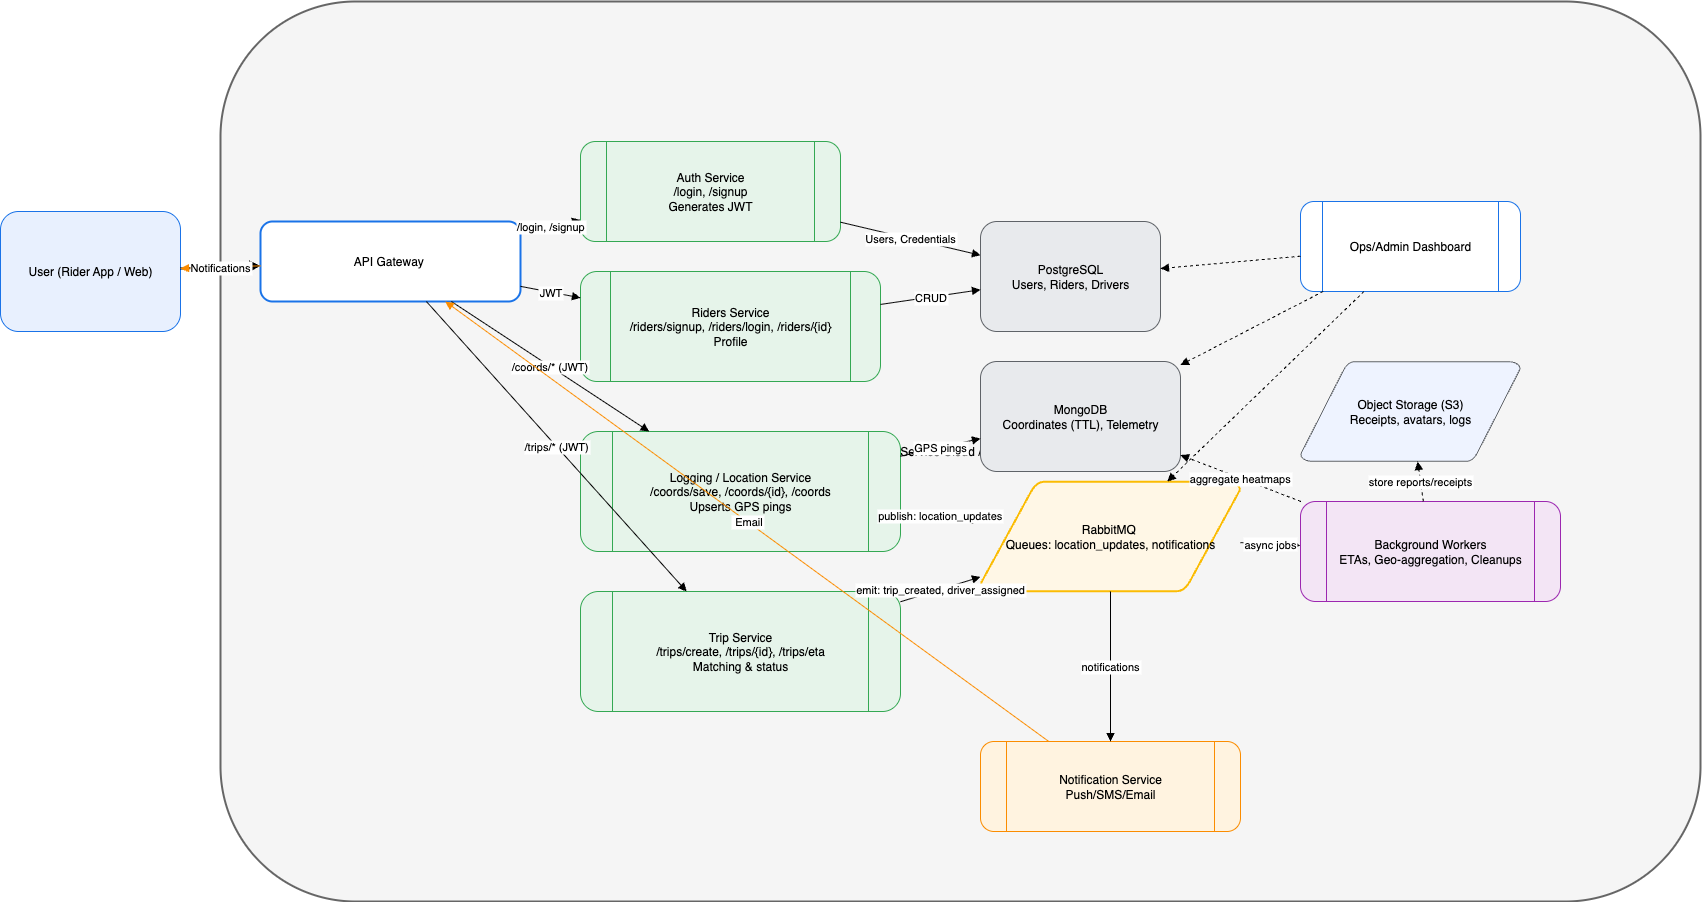

The diagram above was exported from draw.io. Its source (the exported page's mxGraphModel, read from the mxfile embedded in the PNG):
<mxGraphModel dx="1982" dy="1385" grid="1" gridSize="10" guides="1" tooltips="1" connect="1" arrows="1" fold="1" page="1" pageScale="1" pageWidth="827" pageHeight="1169" math="0" shadow="0">
  <root>
    <mxCell id="0" />
    <mxCell id="1" parent="0" />
    <mxCell id="FphVxCAUNZDmgt1Fg_e0-1" value="" style="rounded=1;whiteSpace=wrap;html=1;" parent="1" vertex="1">
      <mxGeometry x="350" y="430" width="120" height="60" as="geometry" />
    </mxCell>
    <mxCell id="Am5NesyP3IE6Vk3mOqcs-1" value="Cab-Service Cloud / K8s Cluster" style="rounded=1;whiteSpace=wrap;html=1;strokeWidth=2;dashed=0;fillColor=#f5f5f5;strokeColor=#666;" vertex="1" parent="1">
      <mxGeometry x="260" y="60" width="1480" height="900" as="geometry" />
    </mxCell>
    <mxCell id="Am5NesyP3IE6Vk3mOqcs-2" value="API Gateway&amp;nbsp;" style="rounded=1;whiteSpace=wrap;html=1;strokeColor=#1a73e8;fillColor=#ffffff;strokeWidth=2;" vertex="1" parent="Am5NesyP3IE6Vk3mOqcs-1">
      <mxGeometry x="40" y="220" width="260" height="80" as="geometry" />
    </mxCell>
    <mxCell id="Am5NesyP3IE6Vk3mOqcs-3" value="Auth Service&#10;/login, /signup&#10;Generates JWT" style="shape=process;rounded=1;whiteSpace=wrap;html=1;strokeColor=#34a853;fillColor=#e6f4ea;" vertex="1" parent="Am5NesyP3IE6Vk3mOqcs-1">
      <mxGeometry x="360" y="140" width="260" height="100" as="geometry" />
    </mxCell>
    <mxCell id="Am5NesyP3IE6Vk3mOqcs-4" value="Riders Service&lt;br&gt;/riders/signup, /riders/login, /riders/{id}&lt;br&gt;Profile" style="shape=process;rounded=1;whiteSpace=wrap;html=1;strokeColor=#34a853;fillColor=#e6f4ea;" vertex="1" parent="Am5NesyP3IE6Vk3mOqcs-1">
      <mxGeometry x="360" y="270" width="300" height="110" as="geometry" />
    </mxCell>
    <mxCell id="Am5NesyP3IE6Vk3mOqcs-5" value="Logging / Location Service&#10;/coords/save, /coords/{id}, /coords&#10;Upserts GPS pings" style="shape=process;rounded=1;whiteSpace=wrap;html=1;strokeColor=#34a853;fillColor=#e6f4ea;" vertex="1" parent="Am5NesyP3IE6Vk3mOqcs-1">
      <mxGeometry x="360" y="430" width="320" height="120" as="geometry" />
    </mxCell>
    <mxCell id="Am5NesyP3IE6Vk3mOqcs-6" value="Trip Service&#10;/trips/create, /trips/{id}, /trips/eta&#10;Matching &amp; status" style="shape=process;rounded=1;whiteSpace=wrap;html=1;strokeColor=#34a853;fillColor=#e6f4ea;" vertex="1" parent="Am5NesyP3IE6Vk3mOqcs-1">
      <mxGeometry x="360" y="590" width="320" height="120" as="geometry" />
    </mxCell>
    <mxCell id="Am5NesyP3IE6Vk3mOqcs-7" value="Notification Service&#10;Push/SMS/Email" style="shape=process;rounded=1;whiteSpace=wrap;html=1;strokeColor=#fb8c00;fillColor=#fff3e0;" vertex="1" parent="Am5NesyP3IE6Vk3mOqcs-1">
      <mxGeometry x="760" y="740" width="260" height="90" as="geometry" />
    </mxCell>
    <mxCell id="Am5NesyP3IE6Vk3mOqcs-8" value="RabbitMQ&amp;nbsp;&lt;br&gt;Queues: location_updates, notifications" style="shape=mxgraph.flowchart.data;rounded=1;whiteSpace=wrap;html=1;strokeColor=#fbbc04;fillColor=#fff7e6;strokeWidth=2;" vertex="1" parent="Am5NesyP3IE6Vk3mOqcs-1">
      <mxGeometry x="760" y="480" width="260" height="110" as="geometry" />
    </mxCell>
    <mxCell id="Am5NesyP3IE6Vk3mOqcs-9" value="PostgreSQL&#10;Users, Riders, Drivers" style="shape=mxgraph.basic.cylinder;html=1;whiteSpace=wrap;strokeColor=#5f6368;fillColor=#e8eaed;rounded=1;" vertex="1" parent="Am5NesyP3IE6Vk3mOqcs-1">
      <mxGeometry x="760" y="220" width="180" height="110" as="geometry" />
    </mxCell>
    <mxCell id="Am5NesyP3IE6Vk3mOqcs-10" value="MongoDB&#10;Coordinates (TTL), Telemetry" style="shape=mxgraph.basic.cylinder;html=1;whiteSpace=wrap;strokeColor=#5f6368;fillColor=#e8eaed;rounded=1;" vertex="1" parent="Am5NesyP3IE6Vk3mOqcs-1">
      <mxGeometry x="760" y="360" width="200" height="110" as="geometry" />
    </mxCell>
    <mxCell id="Am5NesyP3IE6Vk3mOqcs-11" value="Object Storage (S3)&lt;br&gt;Receipts, avatars, logs" style="shape=mxgraph.flowchart.data;rounded=1;whiteSpace=wrap;html=1;strokeColor=#5f6368;fillColor=#eef3ff;" vertex="1" parent="Am5NesyP3IE6Vk3mOqcs-1">
      <mxGeometry x="1080" y="360" width="220" height="100" as="geometry" />
    </mxCell>
    <mxCell id="Am5NesyP3IE6Vk3mOqcs-12" value="Ops/Admin Dashboard" style="shape=process;rounded=1;whiteSpace=wrap;html=1;strokeColor=#1a73e8;fillColor=#ffffff;" vertex="1" parent="Am5NesyP3IE6Vk3mOqcs-1">
      <mxGeometry x="1080" y="200" width="220" height="90" as="geometry" />
    </mxCell>
    <mxCell id="Am5NesyP3IE6Vk3mOqcs-13" value="Background Workers&#10;ETAs, Geo-aggregation, Cleanups" style="shape=process;rounded=1;whiteSpace=wrap;html=1;strokeColor=#9c27b0;fillColor=#f3e5f5;" vertex="1" parent="Am5NesyP3IE6Vk3mOqcs-1">
      <mxGeometry x="1080" y="500" width="260" height="100" as="geometry" />
    </mxCell>
    <mxCell id="Am5NesyP3IE6Vk3mOqcs-14" value="/login, /signup" style="endArrow=block;endFill=1;" edge="1" parent="Am5NesyP3IE6Vk3mOqcs-1" source="Am5NesyP3IE6Vk3mOqcs-2" target="Am5NesyP3IE6Vk3mOqcs-3">
      <mxGeometry relative="1" as="geometry" />
    </mxCell>
    <mxCell id="Am5NesyP3IE6Vk3mOqcs-15" value="JWT" style="endArrow=block;endFill=1;" edge="1" parent="Am5NesyP3IE6Vk3mOqcs-1" source="Am5NesyP3IE6Vk3mOqcs-2" target="Am5NesyP3IE6Vk3mOqcs-4">
      <mxGeometry relative="1" as="geometry" />
    </mxCell>
    <mxCell id="Am5NesyP3IE6Vk3mOqcs-16" value="/coords/* (JWT)" style="endArrow=block;endFill=1;" edge="1" parent="Am5NesyP3IE6Vk3mOqcs-1" source="Am5NesyP3IE6Vk3mOqcs-2" target="Am5NesyP3IE6Vk3mOqcs-5">
      <mxGeometry relative="1" as="geometry" />
    </mxCell>
    <mxCell id="Am5NesyP3IE6Vk3mOqcs-17" value="/trips/* (JWT)" style="endArrow=block;endFill=1;" edge="1" parent="Am5NesyP3IE6Vk3mOqcs-1" source="Am5NesyP3IE6Vk3mOqcs-2" target="Am5NesyP3IE6Vk3mOqcs-6">
      <mxGeometry relative="1" as="geometry" />
    </mxCell>
    <mxCell id="Am5NesyP3IE6Vk3mOqcs-18" value="Users, Credentials" style="endArrow=block;endFill=1;dashed=0;" edge="1" parent="Am5NesyP3IE6Vk3mOqcs-1" source="Am5NesyP3IE6Vk3mOqcs-3" target="Am5NesyP3IE6Vk3mOqcs-9">
      <mxGeometry relative="1" as="geometry" />
    </mxCell>
    <mxCell id="Am5NesyP3IE6Vk3mOqcs-19" value="CRUD" style="endArrow=block;endFill=1;" edge="1" parent="Am5NesyP3IE6Vk3mOqcs-1" source="Am5NesyP3IE6Vk3mOqcs-4" target="Am5NesyP3IE6Vk3mOqcs-9">
      <mxGeometry relative="1" as="geometry" />
    </mxCell>
    <mxCell id="Am5NesyP3IE6Vk3mOqcs-20" value="GPS pings" style="endArrow=block;endFill=1;" edge="1" parent="Am5NesyP3IE6Vk3mOqcs-1" source="Am5NesyP3IE6Vk3mOqcs-5" target="Am5NesyP3IE6Vk3mOqcs-10">
      <mxGeometry relative="1" as="geometry" />
    </mxCell>
    <mxCell id="Am5NesyP3IE6Vk3mOqcs-21" value="emit: trip_created, driver_assigned" style="endArrow=block;endFill=1;" edge="1" parent="Am5NesyP3IE6Vk3mOqcs-1" source="Am5NesyP3IE6Vk3mOqcs-6" target="Am5NesyP3IE6Vk3mOqcs-8">
      <mxGeometry relative="1" as="geometry" />
    </mxCell>
    <mxCell id="Am5NesyP3IE6Vk3mOqcs-22" value="publish: location_updates" style="endArrow=block;endFill=1;" edge="1" parent="Am5NesyP3IE6Vk3mOqcs-1" source="Am5NesyP3IE6Vk3mOqcs-5" target="Am5NesyP3IE6Vk3mOqcs-8">
      <mxGeometry relative="1" as="geometry" />
    </mxCell>
    <mxCell id="Am5NesyP3IE6Vk3mOqcs-23" value="notifications" style="endArrow=block;endFill=1;" edge="1" parent="Am5NesyP3IE6Vk3mOqcs-1" source="Am5NesyP3IE6Vk3mOqcs-8" target="Am5NesyP3IE6Vk3mOqcs-7">
      <mxGeometry relative="1" as="geometry" />
    </mxCell>
    <mxCell id="Am5NesyP3IE6Vk3mOqcs-24" value="async jobs" style="endArrow=block;endFill=1;" edge="1" parent="Am5NesyP3IE6Vk3mOqcs-1" source="Am5NesyP3IE6Vk3mOqcs-8" target="Am5NesyP3IE6Vk3mOqcs-13">
      <mxGeometry relative="1" as="geometry" />
    </mxCell>
    <mxCell id="Am5NesyP3IE6Vk3mOqcs-25" value="aggregate heatmaps" style="endArrow=block;endFill=1;dashed=1;" edge="1" parent="Am5NesyP3IE6Vk3mOqcs-1" source="Am5NesyP3IE6Vk3mOqcs-13" target="Am5NesyP3IE6Vk3mOqcs-10">
      <mxGeometry relative="1" as="geometry" />
    </mxCell>
    <mxCell id="Am5NesyP3IE6Vk3mOqcs-26" value="store reports/receipts" style="endArrow=block;endFill=1;dashed=1;" edge="1" parent="Am5NesyP3IE6Vk3mOqcs-1" source="Am5NesyP3IE6Vk3mOqcs-13" target="Am5NesyP3IE6Vk3mOqcs-11">
      <mxGeometry relative="1" as="geometry" />
    </mxCell>
    <mxCell id="Am5NesyP3IE6Vk3mOqcs-27" style="endArrow=block;endFill=1;dashed=1;" edge="1" parent="Am5NesyP3IE6Vk3mOqcs-1" source="Am5NesyP3IE6Vk3mOqcs-12" target="Am5NesyP3IE6Vk3mOqcs-9">
      <mxGeometry relative="1" as="geometry" />
    </mxCell>
    <mxCell id="Am5NesyP3IE6Vk3mOqcs-28" style="endArrow=block;endFill=1;dashed=1;" edge="1" parent="Am5NesyP3IE6Vk3mOqcs-1" source="Am5NesyP3IE6Vk3mOqcs-12" target="Am5NesyP3IE6Vk3mOqcs-10">
      <mxGeometry relative="1" as="geometry" />
    </mxCell>
    <mxCell id="Am5NesyP3IE6Vk3mOqcs-29" style="endArrow=block;endFill=1;dashed=1;" edge="1" parent="Am5NesyP3IE6Vk3mOqcs-1" source="Am5NesyP3IE6Vk3mOqcs-12" target="Am5NesyP3IE6Vk3mOqcs-8">
      <mxGeometry relative="1" as="geometry" />
    </mxCell>
    <mxCell id="Am5NesyP3IE6Vk3mOqcs-30" value=" Email" style="endArrow=block;endFill=1;strokeColor=#fb8c00;" edge="1" parent="Am5NesyP3IE6Vk3mOqcs-1" source="Am5NesyP3IE6Vk3mOqcs-7" target="Am5NesyP3IE6Vk3mOqcs-2">
      <mxGeometry relative="1" as="geometry" />
    </mxCell>
    <mxCell id="Am5NesyP3IE6Vk3mOqcs-32" value="User (Rider App / Web)" style="shape=mxgraph.basic.user;html=1;whiteSpace=wrap;strokeColor=#1a73e8;fillColor=#e8f0fe;rounded=1;" vertex="1" parent="1">
      <mxGeometry x="40" y="270" width="180" height="120" as="geometry" />
    </mxCell>
    <mxCell id="Am5NesyP3IE6Vk3mOqcs-33" style="endArrow=block;endFill=1;strokeWidth=2;" edge="1" parent="1" source="Am5NesyP3IE6Vk3mOqcs-32" target="Am5NesyP3IE6Vk3mOqcs-2">
      <mxGeometry relative="1" as="geometry" />
    </mxCell>
    <mxCell id="Am5NesyP3IE6Vk3mOqcs-34" value="Notifications" style="endArrow=block;endFill=1;strokeColor=#fb8c00;" edge="1" parent="1" source="Am5NesyP3IE6Vk3mOqcs-2" target="Am5NesyP3IE6Vk3mOqcs-32">
      <mxGeometry relative="1" as="geometry" />
    </mxCell>
  </root>
</mxGraphModel>